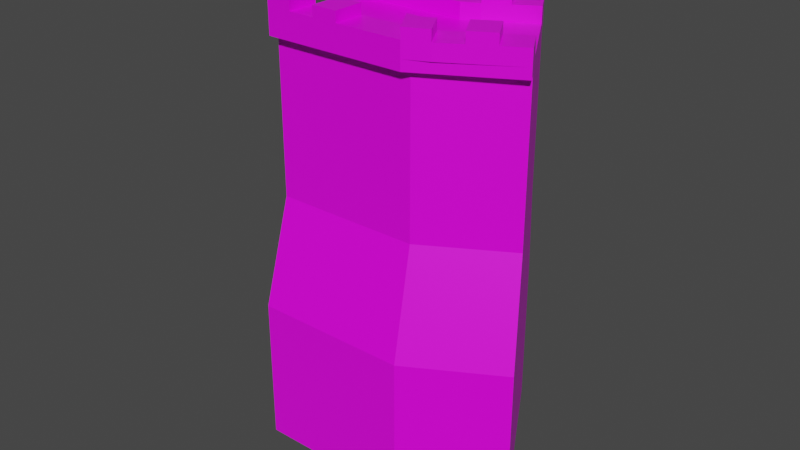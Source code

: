 # Source: Wall01_edge.blend  (saved by Blender 2.90.8; exported with 4.5.12 LTS)
import bpy
from mathutils import Matrix  # noqa: F401  (used for matrix-valued properties, if any)

bpy.ops.wm.read_factory_settings(use_empty=True)
scene = bpy.context.scene
scene.name = 'Scene'

# ---- collections
col_collection = bpy.data.collections.new('Collection'); scene.collection.children.link(col_collection)

# ---- images (referenced by path relative to the original .blend; pixels are not part of the script)
import os
ASSET_DIR = os.environ.get("B2B_ASSET_DIR", "")  # directory of the original .blend (textures are referenced by path, not embedded)
HERE = os.path.dirname(os.path.abspath(__file__))  # packed textures are extracted next to this script under _unpacked/

def load_image(name, relpath, width, height, colorspace="sRGB"):
    """Load a texture the original file referenced (path relative to the .blend, or extracted next to this script)."""
    p = next((c for c in (os.path.join(HERE, relpath), os.path.join(ASSET_DIR, relpath)) if relpath and os.path.exists(c)), "")
    if p:
        img = bpy.data.images.load(p, check_existing=True)
        img.name = name
    else:  # same state as the original file: an image datablock whose file is absent (Cycles renders it pink)
        img = bpy.data.images.new(name, width, height)
        img.source = "FILE"
        img.filepath = "//" + (relpath or name)
    img.colorspace_settings.name = colorspace
    return img
img_stonewall_png_004 = load_image('stonewall.png.004', 'stonewall.png', 1024, 1024, 'sRGB')
img_stonewall_png = load_image('stonewall.png', 'stonewall.png', 1024, 1024, 'sRGB')

# ---- materials (node trees are filled in below, after node groups)
mat_material_003 = bpy.data.materials.new('Material.003')
mat_material_003.alpha_threshold = 0.0
mat_material_003.use_transparent_shadow = False
mat_material_003.line_color = (0.0, 0.0, 0.0, 1.0)
mat_material = bpy.data.materials.new('Material')
mat_material.alpha_threshold = 0.0
mat_material.use_transparent_shadow = False
mat_material.line_color = (0.0, 0.0, 0.0, 1.0)

# ---- material node trees
mat_material_003.use_nodes = True; mat_material_003.node_tree.nodes.clear()
_N = mat_material_003.node_tree.nodes; _L = mat_material_003.node_tree.links
n0 = _N.new('ShaderNodeOutputMaterial'); n0.name = 'Material Output'; n0.location = (300, 300)
n1 = _N.new('ShaderNodeBsdfPrincipled'); n1.name = 'Principled BSDF'; n1.location = (10, 300)
n1.distribution = 'GGX'
n1.subsurface_method = 'BURLEY'
n1.inputs[2].default_value = 0.4
n1.inputs[3].default_value = 1.45
n1.inputs[27].default_value = (0.0, 0.0, 0.0, 1.0)
n1.inputs[28].default_value = 1.0
n2 = _N.new('ShaderNodeTexImage'); n2.name = 'Image Texture'; n2.location = (-280, 280)
n2.image = img_stonewall_png_004
_L.new(n1.outputs[0], n0.inputs[0])
_L.new(n2.outputs[0], n1.inputs[0])
n0.is_active_output = True
mat_material.use_nodes = True; mat_material.node_tree.nodes.clear()
_N = mat_material.node_tree.nodes; _L = mat_material.node_tree.links
n0 = _N.new('ShaderNodeOutputMaterial'); n0.name = 'Material Output'; n0.location = (300, 300)
n1 = _N.new('ShaderNodeBsdfPrincipled'); n1.name = 'Principled BSDF'; n1.location = (10, 300)
n1.distribution = 'GGX'
n1.subsurface_method = 'BURLEY'
n1.inputs[2].default_value = 0.4
n1.inputs[3].default_value = 1.45
n1.inputs[27].default_value = (0.0, 0.0, 0.0, 1.0)
n1.inputs[28].default_value = 1.0
n2 = _N.new('ShaderNodeTexImage'); n2.name = 'Image Texture'; n2.location = (-280, 280)
n2.image = img_stonewall_png
_L.new(n1.outputs[0], n0.inputs[0])
_L.new(n2.outputs[0], n1.inputs[0])
n0.is_active_output = True

# ---- world
world_world = bpy.data.worlds.new('World'); scene.world = world_world
world_world.use_nodes = True; world_world.node_tree.nodes.clear()
_N = world_world.node_tree.nodes; _L = world_world.node_tree.links
n0 = _N.new('ShaderNodeOutputWorld'); n0.name = 'World Output'; n0.location = (300, 300)
n1 = _N.new('ShaderNodeBackground'); n1.name = 'Background'; n1.location = (10, 300)
n1.inputs[0].default_value = (0.05088, 0.05088, 0.05088, 1.0)
_L.new(n1.outputs[0], n0.inputs[0])
n0.is_active_output = True
world_world.color = (0.05088, 0.05088, 0.05088)
world_world.use_sun_shadow = False
world_world.sun_shadow_jitter_overblur = 0.0

# ---- meshes
me_cube_003 = bpy.data.meshes.new('Cube.003')
me_cube_003.from_pydata([(2.5, -3.0, 20.0), (2.5, -4.5, 0.0), (-2.5, -4.5, 0.0), (-2.5, -4.5, 7.0), (2.5, -4.5, 7.0), (2.5, -3.0, 12.0), (2.5, -2.0, 20.0), (2.5, -2.0, 0.0), (2.5, -2.0, 7.0), (2.5, -2.0, 12.0), (2.5, -3.0, 20.75), (2.5, -2.0, 20.75), (-1.25, -2.0, 20.0), (0.0, -2.0, 20.0), (1.25, -2.0, 20.0), (1.25, -3.0, 20.75), (0.0, -3.0, 20.75), (-1.25, -3.0, 20.75), (-1.25, -2.0, 20.75), (0.0, -2.0, 20.75), (1.25, -2.0, 20.75), (-2.5, -1.614, 21.25), (1.25, -3.0, 21.25), (0.0, -3.0, 21.25), (-1.25, -2.0, 21.25), (0.0, -2.0, 21.25), (1.25, -2.0, 21.25), (2.5, -3.0, 19.5), (-1.25, -3.5, 20.0), (-1.25, -3.5, 20.75), (-2.433, -3.385, 20.75), (2.5, -3.5, 20.0), (2.5, -3.5, 20.75), (1.25, -3.5, 20.0), (0.0, -3.5, 20.0), (1.25, -3.5, 20.75), (0.0, -3.5, 20.75), (-1.25, -3.5, 21.25), (-2.433, -3.385, 21.25), (1.25, -3.5, 21.25), (0.0, -3.5, 21.25), (2.5, -3.5, 19.5), (2.5, 3.0, 20.0), (2.5, 4.5, 0.0), (2.5, 4.5, 7.0), (2.5, 3.0, 12.0), (2.5, 2.0, 20.0), (2.5, 2.0, 0.0), (2.5, 2.0, 7.0), (2.5, 2.0, 12.0), (2.5, 0.0, 20.0), (-2.5, 0.0, 20.0), (2.5, 0.0, 0.0), (2.5, 0.0, 7.0), (2.5, 0.0, 12.0), (2.5, 3.0, 20.75), (2.5, 2.0, 20.75), (0.0, 2.0, 20.0), (1.25, 2.0, 20.0), (1.25, 3.0, 20.75), (0.0, 3.0, 20.75), (0.0, 2.0, 20.75), (1.25, 2.0, 20.75), (1.25, 3.0, 21.25), (0.0, 3.0, 21.25), (0.0, 2.0, 21.25), (1.25, 2.0, 21.25), (-0.3624, 3.5, 20.0), (2.5, 3.0, 19.5), (-0.3625, 3.5, 19.5), (-0.3624, 3.5, 20.75), (2.5, 3.5, 20.0), (2.5, 3.5, 20.75), (1.25, 3.5, 20.0), (0.0, 3.5, 20.0), (1.25, 3.5, 20.75), (0.0, 3.5, 20.75), (1.25, 3.5, 21.25), (0.0, 3.5, 21.25), (2.5, 3.5, 19.5), (-4.664, -3.254, 0.0), (-8.244, 0.545, 20.0), (-8.994, -0.754, 0.0), (-8.994, -0.754, 7.0), (-4.664, -3.254, 7.0), (-8.244, 0.545, 12.0), (-3.914, -1.955, 12.0), (-7.744, 1.411, 0.0), (-3.414, -1.089, 20.0), (-7.744, 1.411, 20.0), (-7.744, 1.411, 7.0), (-7.744, 1.411, 12.0), (-3.914, -1.955, 20.75), (-8.244, 0.545, 20.75), (-3.414, -1.089, 20.75), (-7.744, 1.411, 20.75), (-6.661, 0.786, 20.0), (-5.579, 0.161, 20.0), (-4.496, -0.464, 20.0), (-4.996, -1.33, 20.75), (-6.079, -0.705, 20.75), (-7.161, -0.07999, 20.75), (-6.661, 0.786, 20.75), (-5.579, 0.161, 20.75), (-4.496, -0.464, 20.75), (-7.161, -0.07999, 21.25), (-8.244, 0.545, 21.25), (-7.744, 1.411, 21.25), (-4.996, -1.33, 21.25), (-6.079, -0.705, 21.25), (-6.661, 0.786, 21.25), (-5.579, 0.161, 21.25), (-4.496, -0.464, 21.25), (-8.244, 0.545, 19.5), (-3.914, -1.955, 19.5), (-8.494, 0.112, 19.5), (-8.494, 0.112, 20.0), (-7.411, -0.513, 20.0), (-7.411, -0.513, 20.75), (-8.494, 0.112, 20.75), (-4.164, -2.388, 20.0), (-4.164, -2.388, 20.75), (-5.246, -1.763, 20.0), (-6.329, -1.138, 20.0), (-5.246, -1.763, 20.75), (-6.329, -1.138, 20.75), (-7.411, -0.513, 21.25), (-8.494, 0.112, 21.25), (-5.246, -1.763, 21.25), (-6.329, -1.138, 21.25), (-4.164, -2.388, 19.5), (-5.244, 5.741, 20.0), (-4.494, 7.04, 0.0), (-4.494, 7.04, 7.0), (-0.1639, 4.54, 7.0), (-5.244, 5.741, 12.0), (-0.9139, 3.241, 12.0), (-5.744, 4.875, 0.0), (-5.744, 4.875, 20.0), (-5.744, 4.875, 7.0), (-5.744, 4.875, 12.0), (-6.744, 3.143, 0.0), (-6.744, 3.143, 20.0), (-6.744, 3.143, 7.0), (-6.744, 3.143, 12.0), (-0.9139, 3.241, 20.75), (-5.244, 5.741, 20.75), (-1.414, 2.375, 20.75), (-5.744, 4.875, 20.75), (-4.661, 4.25, 20.0), (-3.579, 3.625, 20.0), (-2.496, 3.0, 20.0), (-1.996, 3.866, 20.75), (-3.079, 4.491, 20.75), (-4.161, 5.116, 20.75), (-4.661, 4.25, 20.75), (-3.579, 3.625, 20.75), (-2.496, 3.0, 20.75), (-4.161, 5.116, 21.25), (-5.244, 5.741, 21.25), (-5.744, 4.875, 21.25), (-1.996, 3.866, 21.25), (-3.079, 4.491, 21.25), (-4.661, 4.25, 21.25), (-3.579, 3.625, 21.25), (-2.496, 3.0, 21.25), (-5.244, 5.741, 19.5), (-0.9139, 3.241, 19.5), (-4.994, 6.174, 19.5), (-4.994, 6.174, 20.0), (-3.911, 5.549, 20.0), (-3.911, 5.549, 20.75), (-4.994, 6.174, 20.75), (-0.6639, 3.674, 20.0), (-0.6639, 3.674, 20.75), (-1.746, 4.299, 20.0), (-2.829, 4.924, 20.0), (-1.746, 4.299, 20.75), (-2.829, 4.924, 20.75), (-3.911, 5.549, 21.25), (-4.994, 6.174, 21.25), (-1.746, 4.299, 21.25), (-2.829, 4.924, 21.25), (-0.3867, 2.937, 20.75), (-0.505, 2.991, 19.5), (-2.103, -3.0, 12.0), (-2.103, -3.0, 19.5), (-1.855, -1.989, 20.75), (-2.434, -3.386, 20.0), (-2.434, -3.386, 19.5), (-2.503, 0.4909, 20.0), (-0.8867, 2.071, 20.75), (-1.63, 2.0, 20.0), (-0.473, 2.992, 12.0), (-0.08805, 4.496, 0.0), (-1.363, 3.5, 19.5), (-0.7642, 3.5, 19.5), (-1.414, 2.375, 20.0), (-0.8867, 2.075, 20.0), (-2.503, -1.615, 20.75), (-1.835, -2.003, 20.0), (-2.497, -1.623, 20.0), (-1.833, -2.0, 21.25)], [], [(27, 0, 31, 41), (22, 23, 40, 39), (9, 6, 0, 27, 5), (7, 8, 4, 1), (1, 4, 3, 2), (8, 9, 5, 4), (4, 5, 185, 3), (8, 7, 52, 53), (9, 8, 53, 54), (6, 9, 54, 50), (15, 20, 26, 22), (12, 200, 187, 18), (0, 6, 11, 10), (6, 14, 20, 11), (14, 13, 19, 20), (13, 12, 18, 19), (11, 20, 15, 10), (19, 18, 17, 16), (16, 17, 29, 36), (38, 37, 24, 202, 21), (37, 29, 17, 18, 24), (26, 25, 23, 22), (20, 19, 25, 26), (18, 187, 202, 24), (19, 16, 23, 25), (10, 15, 35, 32), (5, 27, 186, 185), (33, 31, 32, 35), (41, 31, 33, 34, 28, 188, 189), (188, 28, 29, 30), (28, 34, 36, 29), (34, 33, 35, 36), (36, 35, 39, 40), (30, 29, 37, 38), (186, 27, 41, 189), (15, 22, 39, 35), (0, 10, 32, 31), (23, 16, 36, 40), (68, 79, 71, 42), (63, 77, 78, 64), (49, 45, 68, 42, 46), (47, 43, 44, 48), (43, 194, 134, 44), (48, 44, 45, 49), (44, 134, 193, 45), (48, 53, 52, 47), (49, 54, 53, 48), (46, 50, 54, 49), (59, 63, 66, 62), (42, 55, 56, 46), (46, 56, 62, 58), (58, 62, 61, 57), (56, 55, 59, 62), (184, 196, 69, 79, 68), (66, 63, 64, 65), (62, 66, 65, 61), (61, 65, 64, 60), (55, 72, 75, 59), (45, 193, 184, 68), (73, 75, 72, 71), (79, 69, 67, 74, 73, 71), (60, 76, 70, 183), (67, 70, 76, 74), (74, 76, 75, 73), (76, 78, 77, 75), (59, 75, 77, 63), (42, 71, 72, 55), (64, 78, 76, 60), (120, 130, 189, 188), (108, 109, 129, 128), (80, 84, 83, 82), (201, 199, 187, 200), (84, 86, 85, 83), (83, 85, 91, 90), (82, 83, 90, 87), (85, 113, 81, 89, 91), (90, 91, 144, 143), (89, 96, 97, 98, 88, 190, 142), (91, 89, 142, 144), (190, 88, 201), (87, 90, 143, 141), (99, 104, 112, 108), (89, 81, 93, 95), (96, 89, 95, 102), (88, 98, 104, 94), (98, 97, 103, 104), (97, 96, 102, 103), (94, 104, 99, 92), (101, 102, 110, 105), (103, 102, 101, 100), (100, 101, 118, 125), (101, 105, 126, 118), (106, 93, 119, 127), (110, 107, 106, 105), (112, 111, 109, 108), (104, 103, 111, 112), (102, 95, 107, 110), (105, 106, 127, 126), (103, 100, 109, 111), (95, 93, 106, 107), (92, 99, 124, 121), (86, 114, 113, 85), (122, 120, 121, 124), (130, 120, 122, 123, 117, 116, 115), (116, 117, 118, 119), (117, 123, 125, 118), (123, 122, 124, 125), (125, 124, 128, 129), (119, 118, 126, 127), (113, 114, 130, 115), (99, 108, 128, 124), (81, 113, 115, 116), (121, 120, 188, 30), (93, 81, 116, 119), (109, 100, 125, 129), (161, 181, 182, 162), (194, 132, 133, 134), (134, 136, 193), (134, 133, 135, 136), (133, 139, 140, 135), (132, 137, 139, 133), (135, 140, 138, 131, 166), (139, 143, 144, 140), (138, 142, 190, 197, 151, 150, 149), (140, 144, 142, 138), (137, 141, 143, 139), (152, 161, 165, 157), (138, 148, 146, 131), (149, 155, 148, 138), (197, 147, 157, 151), (151, 157, 156, 150), (150, 156, 155, 149), (147, 145, 152, 157), (154, 158, 163, 155), (156, 153, 154, 155), (153, 178, 171, 154), (154, 171, 179, 158), (159, 180, 172, 146), (163, 158, 159, 160), (165, 161, 162, 164), (157, 165, 164, 156), (155, 163, 160, 148), (158, 179, 180, 159), (156, 164, 162, 153), (148, 160, 159, 146), (145, 174, 177, 152), (136, 135, 166, 195, 167), (175, 177, 174, 173), (196, 168, 169, 170, 176, 175, 173), (169, 172, 171, 170), (170, 171, 178, 176), (176, 178, 177, 175), (178, 182, 181, 177), (172, 180, 179, 171), (166, 168, 196, 195), (152, 177, 181, 161), (131, 169, 168, 166), (146, 172, 169, 131), (162, 182, 178, 153), (174, 145, 183, 70), (136, 167, 184, 193), (173, 174, 70, 67), (145, 147, 191, 183), (196, 173, 67, 69), (86, 84, 3, 185), (130, 114, 186, 189), (84, 80, 2, 3), (92, 121, 30, 199), (114, 86, 185, 186), (192, 190, 51, 50, 46, 58, 57, 198), (190, 192, 198, 197), (60, 183, 191, 61), (61, 191, 198, 57), (191, 147, 197, 198), (201, 200, 12, 13, 14, 6, 50, 51), (196, 195, 167, 184), (202, 187, 199, 21), (199, 30, 38, 21), (88, 94, 199, 201), (94, 92, 199)])
me_cube_003.polygons.foreach_set('material_index', [0, 0, 0, 0, 0, 0, 0, 0, 0, 0, 0, 0, 0, 0, 0, 0, 0, 0, 0, 0, 0, 0, 0, 0, 0, 0, 0, 0, 0, 0, 0, 0, 0, 0, 0, 0, 0, 0, 0, 0, 0, 0, 0, 0, 0, 0, 0, 0, 0, 0, 0, 0, 0, 0, 0, 0, 0, 0, 0, 0, 0, 0, 0, 0, 0, 0, 0, 0, 1, 1, 1, 1, 1, 1, 1, 1, 1, 1, 1, 1, 1, 1, 1, 1, 1, 1, 1, 1, 1, 1, 1, 1, 1, 1, 1, 1, 1, 1, 1, 1, 1, 1, 1, 1, 1, 1, 1, 1, 1, 1, 1, 1, 1, 1, 1, 1, 1, 1, 1, 1, 1, 1, 1, 1, 1, 1, 1, 1, 1, 1, 1, 1, 1, 1, 1, 1, 1, 1, 1, 1, 1, 1, 1, 1, 1, 1, 1, 1, 1, 1, 1, 1, 1, 1, 1, 1, 1, 1, 1, 1, 1, 1, 1, 1, 1, 1, 1, 1, 1, 0, 0, 0, 0, 1, 0, 0, 0, 0, 1, 1])
_uv = me_cube_003.uv_layers.new(name='UVMap')
_uv.uv.foreach_set('vector', [0.7267, 1.978, 0.7267, 2.078, 0.6041, 2.078, 0.6041, 1.978, 2.588, 0.9195, 2.282, 0.9195, 2.282, 0.8197, 2.588, 0.8197, 0.972, 0.4813, 0.972, 2.078, 0.7267, 2.078, 0.7267, 1.978, 0.7267, 0.4813, 0.972, -1.913, 0.972, -0.5165, 0.3589, -0.5165, 0.3589, -1.913, 2.895, -1.913, 2.895, -0.5165, 1.668, -0.5165, 1.668, -1.913, 0.972, -0.5165, 0.972, 0.4813, 0.7267, 0.4813, 0.3589, -0.5165, 2.895, -0.5165, 2.895, 0.4813, 1.766, 0.4813, 1.668, -0.5165, 0.972, -0.5165, 0.972, -1.913, 1.462, -1.913, 1.462, -0.5165, 0.972, 0.4813, 0.972, -0.5165, 1.462, -0.5165, 1.462, 0.4813, 0.972, 2.078, 0.972, 0.4813, 1.462, 0.4813, 1.462, 2.078, 0.7267, 2.227, 0.972, 2.227, 0.972, 2.327, 0.7267, 2.327, 1.975, 2.078, 1.831, 2.078, 1.827, 2.227, 1.975, 2.227, 0.7267, 2.078, 0.972, 2.078, 0.972, 2.227, 0.7267, 2.227, 2.895, 2.078, 2.588, 2.078, 2.588, 2.227, 2.895, 2.227, 2.588, 2.078, 2.282, 2.078, 2.282, 2.227, 2.588, 2.227, 2.282, 2.078, 1.975, 2.078, 1.975, 2.227, 2.282, 2.227, 2.895, 1.119, 2.588, 1.119, 2.588, 0.9195, 2.895, 0.9195, 2.282, 1.119, 1.975, 1.119, 1.975, 0.9195, 2.282, 0.9195, 2.282, 0.9195, 1.975, 0.9195, 1.975, 0.8197, 2.282, 0.8197, 1.685, 0.8427, 1.975, 0.8197, 1.975, 1.119, 1.832, 1.119, 1.668, 1.196, 0.6041, 2.327, 0.6041, 2.227, 0.7267, 2.227, 0.972, 2.227, 0.972, 2.327, 2.588, 1.119, 2.282, 1.119, 2.282, 0.9195, 2.588, 0.9195, 2.588, 2.227, 2.282, 2.227, 2.282, 2.327, 2.588, 2.327, 1.975, 2.227, 1.827, 2.227, 1.832, 2.327, 1.975, 2.327, 0.972, 2.227, 0.7267, 2.227, 0.7267, 2.327, 0.972, 2.327, 2.895, 0.9195, 2.588, 0.9195, 2.588, 0.8197, 2.895, 0.8197, 2.895, 0.4813, 2.895, 1.978, 1.766, 1.978, 1.766, 0.4813, 2.588, 2.078, 2.895, 2.078, 2.895, 2.227, 2.588, 2.227, 2.895, 1.978, 2.895, 2.078, 2.588, 2.078, 2.282, 2.078, 1.975, 2.078, 1.685, 2.078, 1.685, 1.978, 1.685, 2.078, 1.975, 2.078, 1.975, 2.227, 1.685, 2.227, 1.975, 2.078, 2.282, 2.078, 2.282, 2.227, 1.975, 2.227, 2.282, 2.078, 2.588, 2.078, 2.588, 2.227, 2.282, 2.227, 2.282, 2.227, 2.588, 2.227, 2.588, 2.327, 2.282, 2.327, 1.685, 2.227, 1.975, 2.227, 1.975, 2.327, 1.685, 2.327, 1.766, 0.9194, 2.895, 0.9195, 2.895, 0.8197, 1.685, 0.8424, 0.7267, 2.227, 0.7267, 2.327, 0.6041, 2.327, 0.6041, 2.227, 0.7267, 2.078, 0.7267, 2.227, 0.6041, 2.227, 0.6041, 2.078, 0.7267, 2.327, 0.7267, 2.227, 0.6041, 2.227, 0.6041, 2.327, 2.198, 1.978, 2.321, 1.978, 2.321, 2.078, 2.198, 2.078, 2.588, 2.117, 2.588, 2.217, 2.282, 2.217, 2.282, 2.117, 1.953, 0.4813, 2.198, 0.4813, 2.198, 1.978, 2.198, 2.078, 1.953, 2.078, 1.953, -1.913, 2.566, -1.913, 2.566, -0.5165, 1.953, -0.5165, 2.895, -1.913, 2.26, -1.913, 2.241, -0.5165, 2.895, -0.5165, 1.953, -0.5165, 2.566, -0.5165, 2.198, 0.4813, 1.953, 0.4813, 2.895, -0.5165, 2.241, -0.5165, 2.166, 0.4813, 2.895, 0.4813, 1.953, -0.5165, 1.462, -0.5165, 1.462, -1.913, 1.953, -1.913, 1.953, 0.4813, 1.462, 0.4813, 1.462, -0.5165, 1.953, -0.5165, 1.953, 2.078, 1.462, 2.078, 1.462, 0.4813, 1.953, 0.4813, 2.198, 2.227, 2.198, 2.327, 1.953, 2.327, 1.953, 2.227, 2.198, 2.078, 2.198, 2.227, 1.953, 2.227, 1.953, 2.078, 2.895, 2.078, 2.895, 2.227, 2.588, 2.227, 2.588, 2.078, 2.588, 2.078, 2.588, 2.227, 2.282, 2.227, 2.282, 2.078, 2.895, 1.917, 2.895, 2.117, 2.588, 2.117, 2.588, 1.917, 2.158, 2.115, 2.094, 2.217, 2.193, 2.217, 2.895, 2.217, 2.895, 2.117, 2.588, 1.917, 2.588, 2.117, 2.282, 2.117, 2.282, 1.917, 2.588, 2.227, 2.588, 2.327, 2.282, 2.327, 2.282, 2.227, 1.953, 2.227, 1.953, 2.327, 2.198, 2.327, 2.198, 2.227, 2.895, 2.117, 2.895, 2.217, 2.588, 2.217, 2.588, 2.117, 2.895, 0.4813, 2.166, 0.4813, 2.158, 1.978, 2.895, 1.978, 2.588, 2.078, 2.588, 2.227, 2.895, 2.227, 2.895, 2.078, 2.895, 1.978, 2.193, 1.978, 2.193, 2.078, 2.282, 2.078, 2.588, 2.078, 2.895, 2.078, 2.282, 2.117, 2.282, 2.217, 2.193, 2.217, 2.187, 2.104, 2.193, 2.078, 2.193, 2.227, 2.282, 2.227, 2.282, 2.078, 2.282, 2.078, 2.282, 2.227, 2.588, 2.227, 2.588, 2.078, 2.282, 2.227, 2.282, 2.327, 2.588, 2.327, 2.588, 2.227, 2.198, 2.227, 2.321, 2.227, 2.321, 2.327, 2.198, 2.327, 2.198, 2.078, 2.321, 2.078, 2.321, 2.227, 2.198, 2.227, 2.198, 2.327, 2.321, 2.327, 2.321, 2.227, 2.198, 2.227, 1.26, 2.078, 1.26, 1.978, 1.685, 1.978, 1.685, 2.078, 1.056, 1.253, 0.7907, 1.377, 0.7294, 1.291, 0.9949, 1.166, 1.138, -1.913, 1.138, -0.5165, 0.07583, -0.5165, 0.07583, -1.913, 1.669, 2.078, 1.668, 2.227, 1.827, 2.227, 1.831, 2.078, 1.138, -0.5165, 1.322, 0.4813, 0.2598, 0.4813, 0.07583, -0.5165, 1.278, -0.5165, 1.596, 0.4813, 1.808, 0.4813, 1.808, -0.5165, 1.278, -1.913, 1.278, -0.5165, 1.808, -0.5165, 1.808, -1.913, 1.596, 0.4813, 1.596, 1.978, 1.596, 2.078, 1.808, 2.078, 1.808, 0.4813, 1.808, -0.5165, 1.808, 0.4813, 2.233, 0.4813, 2.233, -0.5165, 0.3824, 1.8, 0.6479, 1.675, 0.9134, 1.55, 1.179, 1.426, 1.444, 1.301, 1.668, 1.616, 0.6276, 2.145, 1.808, 0.4813, 1.808, 2.078, 2.233, 2.078, 2.233, 0.4813, 1.668, 1.616, 1.444, 1.301, 1.669, 1.194, 1.808, -1.913, 1.808, -0.5165, 2.233, -0.5165, 2.233, -1.913, 1.136, 2.227, 1.349, 2.227, 1.349, 2.327, 1.136, 2.327, 1.808, 2.078, 1.596, 2.078, 1.596, 2.227, 1.808, 2.227, 0.6479, 2.078, 0.3824, 2.078, 0.3824, 2.227, 0.6479, 2.227, 1.444, 2.078, 1.179, 2.078, 1.179, 2.227, 1.444, 2.227, 1.179, 2.078, 0.9134, 2.078, 0.9134, 2.227, 1.179, 2.227, 0.9134, 2.078, 0.6479, 2.078, 0.6479, 2.227, 0.9134, 2.227, 1.444, 1.301, 1.179, 1.426, 1.056, 1.253, 1.322, 1.128, 1.443, 2.227, 1.655, 2.227, 1.655, 2.327, 1.443, 2.327, 0.9134, 1.55, 0.6479, 1.675, 0.5252, 1.502, 0.7907, 1.377, 0.7907, 1.377, 0.5252, 1.502, 0.4639, 1.416, 0.7294, 1.291, 1.443, 2.227, 1.443, 2.327, 1.337, 2.327, 1.337, 2.227, 1.596, 2.327, 1.596, 2.227, 1.49, 2.227, 1.49, 2.327, 0.6479, 1.675, 0.3824, 1.8, 0.2598, 1.627, 0.5252, 1.502, 1.179, 1.426, 0.9134, 1.55, 0.7907, 1.377, 1.056, 1.253, 1.179, 2.227, 0.9134, 2.227, 0.9134, 2.327, 1.179, 2.327, 0.6479, 2.227, 0.3824, 2.227, 0.3824, 2.327, 0.6479, 2.327, 0.5252, 1.502, 0.2598, 1.627, 0.1985, 1.541, 0.4639, 1.416, 1.502, 2.227, 1.29, 2.227, 1.29, 2.327, 1.502, 2.327, 1.808, 2.227, 1.596, 2.227, 1.596, 2.327, 1.808, 2.327, 1.322, 1.128, 1.056, 1.253, 0.9949, 1.166, 1.26, 1.042, 1.322, 0.4813, 1.322, 1.978, 0.2598, 1.978, 0.2598, 0.4813, 0.9949, 2.078, 1.26, 2.078, 1.26, 2.227, 0.9949, 2.227, 1.26, 1.978, 1.26, 2.078, 0.9949, 2.078, 0.7294, 2.078, 0.4639, 2.078, 0.1985, 2.078, 0.1985, 1.978, 0.1985, 2.078, 0.4639, 2.078, 0.4639, 2.227, 0.1985, 2.227, 0.4639, 2.078, 0.7294, 2.078, 0.7294, 2.227, 0.4639, 2.227, 0.7294, 2.078, 0.9949, 2.078, 0.9949, 2.227, 0.7294, 2.227, 0.7294, 2.227, 0.9949, 2.227, 0.9949, 2.327, 0.7294, 2.327, 0.1985, 2.227, 0.4639, 2.227, 0.4639, 2.327, 0.1985, 2.327, 0.2598, 1.627, 1.322, 1.128, 1.26, 1.042, 0.1985, 1.541, 1.136, 2.227, 1.136, 2.327, 1.03, 2.327, 1.03, 2.227, 1.596, 2.078, 1.596, 1.978, 1.49, 1.978, 1.49, 2.078, 1.26, 2.227, 1.26, 2.078, 1.685, 2.078, 1.685, 2.227, 1.596, 2.227, 1.596, 2.078, 1.49, 2.078, 1.49, 2.227, 1.29, 2.327, 1.29, 2.227, 1.183, 2.227, 1.183, 2.327, 1.792, 2.29, 1.853, 2.376, 1.588, 2.501, 1.526, 2.414, 2.26, -1.913, 1.179, -1.913, 1.179, -0.5165, 2.241, -0.5165, 2.241, -0.5165, 2.057, 0.4813, 2.166, 0.4813, 2.241, -0.5165, 1.179, -0.5165, 0.9955, 0.4813, 2.057, 0.4813, 3.189, -0.5165, 2.658, -0.5165, 2.658, 0.4813, 2.87, 0.4813, 3.189, -1.913, 2.658, -1.913, 2.658, -0.5165, 3.189, -0.5165, 2.87, 0.4813, 2.658, 0.4813, 2.658, 2.078, 2.87, 2.078, 2.87, 1.978, 2.658, -0.5165, 2.233, -0.5165, 2.233, 0.4813, 2.658, 0.4813, 0.8729, 2.491, 0.6276, 2.145, 1.668, 1.616, 1.935, 1.992, 1.669, 2.117, 1.404, 2.242, 1.138, 2.366, 2.658, 0.4813, 2.233, 0.4813, 2.233, 2.078, 2.658, 2.078, 2.658, -1.913, 2.233, -1.913, 2.233, -0.5165, 2.658, -0.5165, 2.411, 2.227, 2.411, 2.327, 2.198, 2.327, 2.198, 2.227, 2.658, 2.078, 2.658, 2.227, 2.87, 2.227, 2.87, 2.078, 1.138, 2.078, 1.138, 2.227, 0.8729, 2.227, 0.8729, 2.078, 1.935, 2.078, 1.935, 2.227, 1.669, 2.227, 1.669, 2.078, 1.669, 2.078, 1.669, 2.227, 1.404, 2.227, 1.404, 2.078, 1.404, 2.078, 1.404, 2.227, 1.138, 2.227, 1.138, 2.078, 1.935, 1.992, 2.057, 2.165, 1.792, 2.29, 1.669, 2.117, 2.717, 2.227, 2.717, 2.327, 2.505, 2.327, 2.505, 2.227, 1.404, 2.242, 1.526, 2.414, 1.261, 2.539, 1.138, 2.366, 1.526, 2.414, 1.588, 2.501, 1.322, 2.626, 1.261, 2.539, 2.717, 2.227, 2.823, 2.227, 2.823, 2.327, 2.717, 2.327, 2.87, 2.327, 2.977, 2.327, 2.977, 2.227, 2.87, 2.227, 1.138, 2.366, 1.261, 2.539, 0.9955, 2.664, 0.8729, 2.491, 1.669, 2.117, 1.792, 2.29, 1.526, 2.414, 1.404, 2.242, 1.669, 2.227, 1.669, 2.327, 1.404, 2.327, 1.404, 2.227, 1.138, 2.227, 1.138, 2.327, 0.8729, 2.327, 0.8729, 2.227, 1.261, 2.539, 1.322, 2.626, 1.057, 2.75, 0.9955, 2.664, 2.351, 2.227, 2.351, 2.327, 2.564, 2.327, 2.564, 2.227, 2.658, 2.227, 2.658, 2.327, 2.87, 2.327, 2.87, 2.227, 2.057, 2.165, 2.119, 2.251, 1.853, 2.376, 1.792, 2.29, 2.057, 0.4813, 0.9955, 0.4813, 0.9955, 1.978, 1.947, 1.978, 2.057, 1.978, 1.853, 2.078, 1.853, 2.227, 2.119, 2.227, 2.119, 2.078, 2.094, 1.978, 1.057, 1.978, 1.057, 2.078, 1.322, 2.078, 1.588, 2.078, 1.853, 2.078, 2.119, 2.078, 1.057, 2.078, 1.057, 2.227, 1.322, 2.227, 1.322, 2.078, 1.322, 2.078, 1.322, 2.227, 1.588, 2.227, 1.588, 2.078, 1.588, 2.078, 1.588, 2.227, 1.853, 2.227, 1.853, 2.078, 1.588, 2.227, 1.588, 2.327, 1.853, 2.327, 1.853, 2.227, 1.057, 2.227, 1.057, 2.327, 1.322, 2.327, 1.322, 2.227, 0.9955, 2.664, 1.057, 2.75, 2.094, 2.217, 1.947, 2.217, 2.411, 2.227, 2.517, 2.227, 2.517, 2.327, 2.411, 2.327, 2.87, 2.078, 2.977, 2.078, 2.977, 1.978, 2.87, 1.978, 2.87, 2.227, 2.977, 2.227, 2.977, 2.078, 2.87, 2.078, 2.564, 2.327, 2.67, 2.327, 2.67, 2.227, 2.564, 2.227, 2.119, 2.251, 2.057, 2.165, 2.187, 2.104, 2.193, 2.217, 2.057, 0.4813, 2.057, 1.978, 2.158, 1.978, 2.166, 0.4813, 2.119, 2.078, 2.119, 2.227, 2.193, 2.227, 2.193, 2.078, 2.057, 2.165, 1.935, 1.992, 2.064, 1.931, 2.187, 2.104, 2.094, 1.978, 2.119, 2.078, 2.193, 2.078, 2.193, 1.978, 1.322, 0.4813, 1.138, -0.5165, 1.668, -0.5165, 1.766, 0.4813, 1.26, 1.042, 1.322, 1.128, 1.766, 0.9194, 1.685, 0.8424, 1.138, -0.5165, 1.138, -1.913, 1.668, -1.913, 1.668, -0.5165, 1.322, 1.128, 1.26, 1.042, 1.685, 0.8427, 1.668, 1.196, 1.322, 1.978, 1.322, 0.4813, 1.766, 0.4813, 1.766, 1.978, 1.882, 1.917, 1.668, 1.616, 1.668, 1.518, 2.895, 1.518, 2.895, 1.917, 2.588, 1.917, 2.282, 1.917, 2.064, 1.932, 1.668, 1.616, 1.882, 1.917, 2.064, 1.932, 1.935, 1.992, 2.282, 2.117, 2.187, 2.104, 2.064, 1.931, 2.282, 1.917, 2.282, 2.227, 2.064, 2.227, 2.064, 2.078, 2.282, 2.078, 2.064, 2.227, 1.935, 2.227, 1.935, 2.078, 2.064, 2.078, 1.669, 1.194, 1.831, 1.119, 1.975, 1.119, 2.282, 1.119, 2.588, 1.119, 2.895, 1.119, 2.895, 1.518, 1.668, 1.518, 2.094, 2.217, 1.947, 2.217, 2.057, 2.165, 2.158, 2.115, 1.832, 2.327, 1.827, 2.227, 1.668, 2.227, 1.668, 2.327, 1.066, 2.227, 0.6324, 2.227, 0.6324, 2.327, 1.067, 2.327, 1.444, 2.078, 1.444, 2.227, 1.668, 2.227, 1.669, 2.078, 1.444, 1.301, 1.322, 1.128, 1.668, 1.196])
me_cube_003.materials.append(mat_material_003)
me_cube_003.materials.append(mat_material)
me_cube_003.use_remesh_preserve_volume = False
me_cube_003.use_remesh_preserve_attributes = False
me_cube_003.use_mirror_vertex_groups = False
me_cube_003.update()

# ---- objects
ob_cube_002 = bpy.data.objects.new('Cube.002', me_cube_003)

# ---- transforms, parenting, visibility, modifiers, constraints
ob_cube_002.location = (-0.088, 0.65, 0.0)
ob_cube_002.rotation_euler = (0.0, -0.0, 0.5236)
ob_cube_002.lock_rotations_4d = False
ob_cube_002.empty_display_type = 'ARROWS'
ob_cube_002.lineart.crease_threshold = 0.0

# ---- collection membership
col_collection.objects.link(ob_cube_002)

# ---- scene / render settings (as saved in the file)
scene.frame_start = 1; scene.frame_end = 250; scene.frame_set(1)
scene.render.engine = 'BLENDER_EEVEE_NEXT'
scene.cycles.use_denoising = False
scene.cycles.samples = 128
scene.cycles.sampling_pattern = 'TABULATED_SOBOL'
scene.cycles.use_adaptive_sampling = False
scene.cycles.use_light_tree = False
scene.view_settings.view_transform = 'Filmic'
bpy.context.view_layer.update()

# ---- added for rendering (the .blend has no active camera and no usable light): camera, sun
cam_auto = bpy.data.cameras.new('AutoCamera')
cam_auto.lens = 50.0
cam_auto.sensor_width = 36.0
cam_auto.clip_end = 1000.0
ob_auto_camera = bpy.data.objects.new('AutoCamera', cam_auto)
scene.collection.objects.link(ob_auto_camera)
ob_auto_camera.location = (24.9312, -34.033, 33.3979)
ob_auto_camera.rotation_euler = (1.09748, -7.21219e-08, 0.694738)
scene.camera = ob_auto_camera
light_auto_sun = bpy.data.lights.new('AutoSun', 'SUN')
light_auto_sun.energy = 3.0
light_auto_sun.angle = 0.0523599
ob_auto_sun = bpy.data.objects.new('AutoSun', light_auto_sun)
scene.collection.objects.link(ob_auto_sun)
ob_auto_sun.rotation_euler = (0.872665, 0.174533, 0.523599)
bpy.context.view_layer.update()

